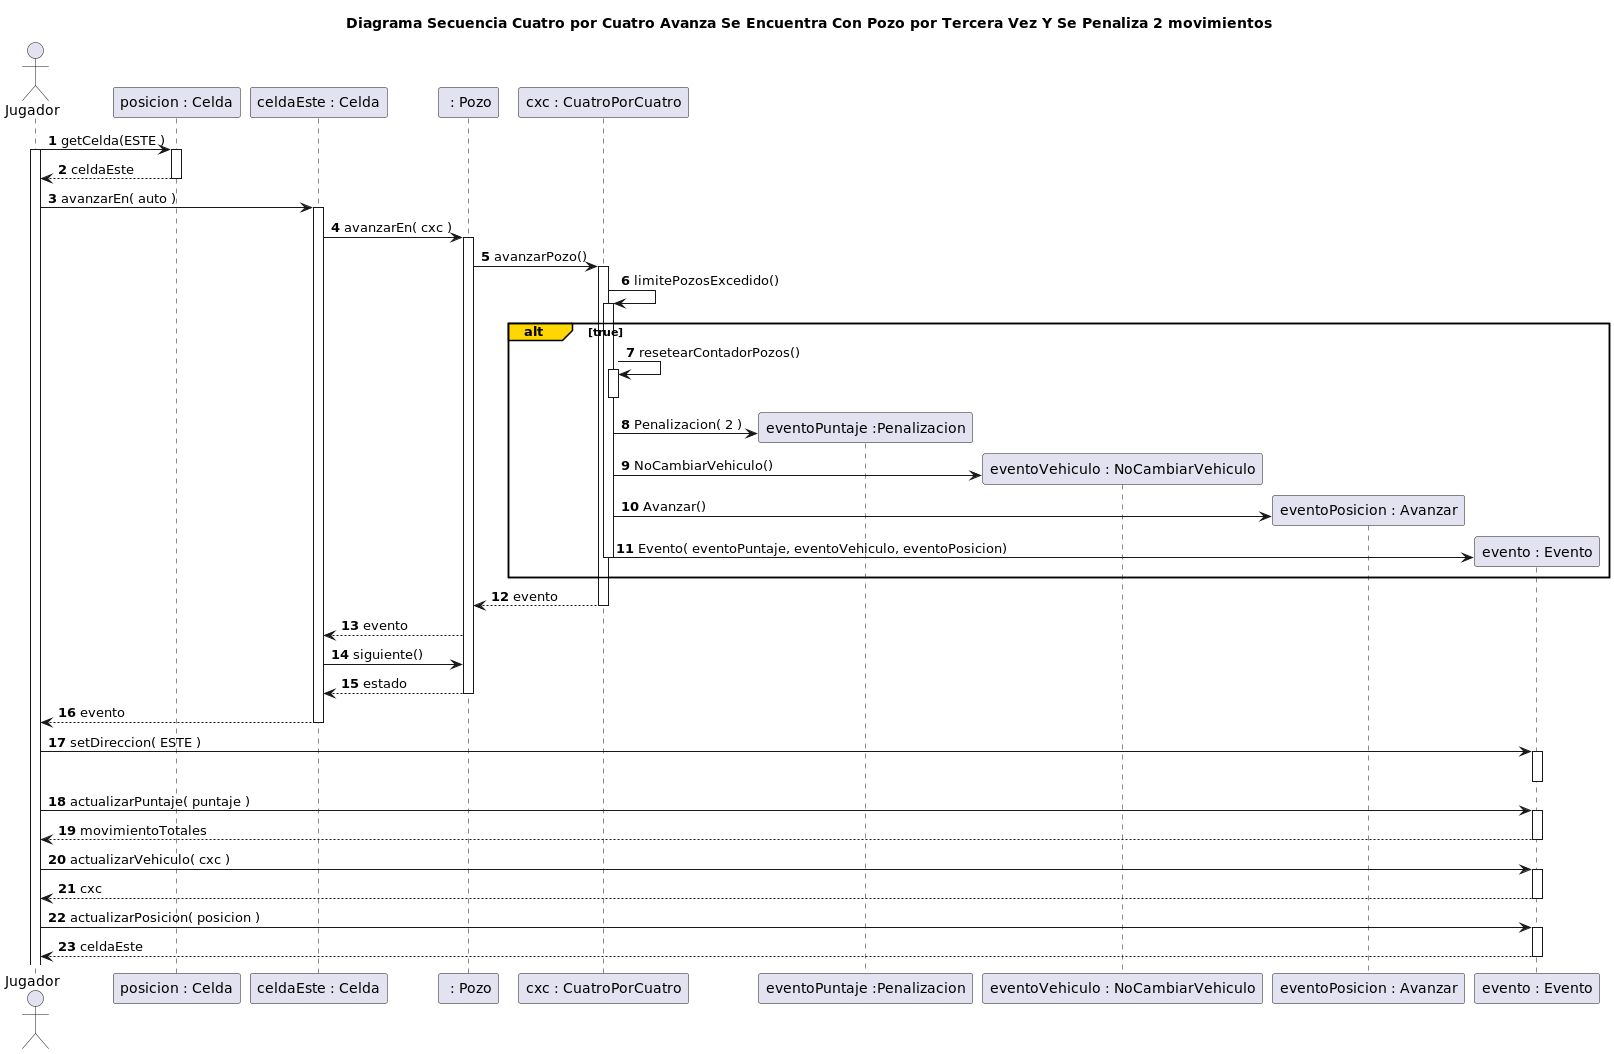

The diagram above was rendered by PlantUML. Its source (embedded in the PNG):
@startuml
title Diagrama Secuencia Cuatro por Cuatro Avanza Se Encuentra Con Pozo por Tercera Vez Y Se Penaliza 2 movimientos


autonumber

actor Jugador

Jugador -> "posicion : Celda"++: getCelda(ESTE )
activate Jugador
"posicion : Celda" --> Jugador: celdaEste
deactivate "posicion : Celda"
 Jugador -> "celdaEste : Celda"++: avanzarEn( auto )



"celdaEste : Celda" -> " : Pozo"++: avanzarEn( cxc )
" : Pozo" -> "cxc : CuatroPorCuatro"++: avanzarPozo()

"cxc : CuatroPorCuatro" -> "cxc : CuatroPorCuatro"++: limitePozosExcedido()

alt#Gold   true
    "cxc : CuatroPorCuatro" ->"cxc : CuatroPorCuatro"++: resetearContadorPozos()
    deactivate "cxc : CuatroPorCuatro"
    create "eventoPuntaje :Penalizacion"
    "cxc : CuatroPorCuatro"-> "eventoPuntaje :Penalizacion": Penalizacion( 2 )

    create "eventoVehiculo : NoCambiarVehiculo"
    "cxc : CuatroPorCuatro"-> "eventoVehiculo : NoCambiarVehiculo": NoCambiarVehiculo()

    create "eventoPosicion : Avanzar"
    "cxc : CuatroPorCuatro"-> "eventoPosicion : Avanzar": Avanzar()

    create "evento : Evento"
    "cxc : CuatroPorCuatro"  -> "evento : Evento": Evento( eventoPuntaje, eventoVehiculo, eventoPosicion)

    deactivate "cxc : CuatroPorCuatro"

end
    "cxc : CuatroPorCuatro" --> " : Pozo"--: evento

" : Pozo" --> "celdaEste : Celda": evento
"celdaEste : Celda" -> " : Pozo": siguiente()
" : Pozo" --> "celdaEste : Celda": estado
deactivate " : Pozo"

"celdaEste : Celda" --> Jugador: evento
deactivate "celdaEste : Celda"
Jugador -> "evento : Evento"++: setDireccion( ESTE )
deactivate "evento : Evento"

Jugador -> "evento : Evento"++: actualizarPuntaje( puntaje )
Jugador <-- "evento : Evento"--: movimientoTotales

Jugador -> "evento : Evento"++: actualizarVehiculo( cxc )
Jugador <-- "evento : Evento"--: cxc

Jugador -> "evento : Evento"++: actualizarPosicion( posicion )
Jugador <-- "evento : Evento"--: celdaEste

@enduml